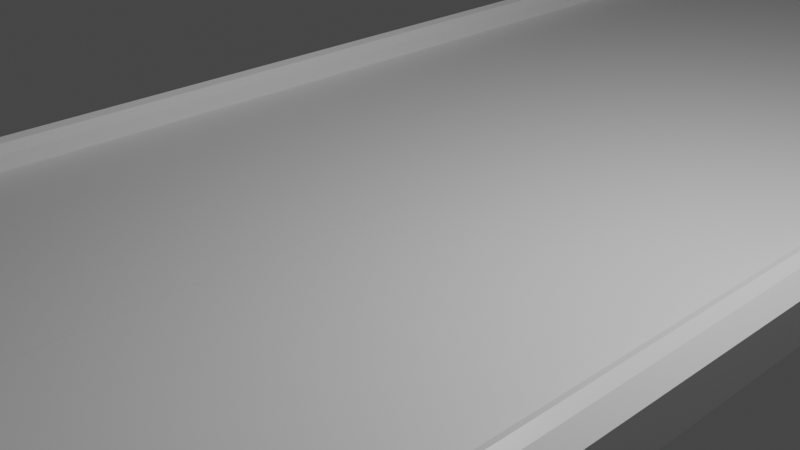 # Source: bridge1_a02.blend  (saved by Blender 2.82.7; exported with 4.5.12 LTS)
import bpy
from mathutils import Matrix  # noqa: F401  (used for matrix-valued properties, if any)

bpy.ops.wm.read_factory_settings(use_empty=True)
scene = bpy.context.scene
scene.name = 'Scene'

# ---- collections
col_collection = bpy.data.collections.new('Collection'); scene.collection.children.link(col_collection)

# ---- materials (node trees are filled in below, after node groups)
mat_material = bpy.data.materials.new('Material')
mat_material.alpha_threshold = 0.0
mat_material.use_transparent_shadow = False
mat_material.line_color = (0.0, 0.0, 0.0, 1.0)

# ---- material node trees
mat_material.use_nodes = True; mat_material.node_tree.nodes.clear()
_N = mat_material.node_tree.nodes; _L = mat_material.node_tree.links
n0 = _N.new('ShaderNodeOutputMaterial'); n0.name = 'Material Output'; n0.location = (300, 300)
n1 = _N.new('ShaderNodeBsdfPrincipled'); n1.name = 'Principled BSDF'; n1.location = (10, 300)
n1.distribution = 'GGX'
n1.subsurface_method = 'BURLEY'
n1.inputs[2].default_value = 0.4
n1.inputs[3].default_value = 1.45
n1.inputs[27].default_value = (0.0, 0.0, 0.0, 1.0)
n1.inputs[28].default_value = 1.0
_L.new(n1.outputs[0], n0.inputs[0])
n0.is_active_output = True

# ---- world
world_world = bpy.data.worlds.new('World'); scene.world = world_world
world_world.use_nodes = True; world_world.node_tree.nodes.clear()
_N = world_world.node_tree.nodes; _L = world_world.node_tree.links
n0 = _N.new('ShaderNodeOutputWorld'); n0.name = 'World Output'; n0.location = (300, 300)
n1 = _N.new('ShaderNodeBackground'); n1.name = 'Background'; n1.location = (10, 300)
n1.inputs[0].default_value = (0.05088, 0.05088, 0.05088, 1.0)
_L.new(n1.outputs[0], n0.inputs[0])
n0.is_active_output = True
world_world.color = (0.05088, 0.05088, 0.05088)
world_world.use_sun_shadow = False
world_world.sun_shadow_jitter_overblur = 0.0

# ---- cameras
cam_camera = bpy.data.cameras.new('Camera')
cam_camera.clip_end = 100.0
cam_camera.ortho_scale = 7.314

# ---- lights
light_light = bpy.data.lights.new('Light', 'POINT')
light_light.transmission_factor = 0.0
light_light.energy = 1000.0
light_light.shadow_soft_size = 0.1
light_light.shadow_maximum_resolution = 0.006
light_light.use_absolute_resolution = True

# ---- meshes
me_cube = bpy.data.meshes.new('Cube')
me_cube.from_pydata([(-0.001745, 10.18, -0.181), (-0.001745, 10.18, 0.181), (-0.001745, -10.18, -0.181), (-0.001745, -10.18, 0.181), (-3.865, 10.18, -0.181), (-3.865, 10.18, 0.181), (-3.865, -10.18, -0.181), (-3.865, -10.18, 0.181), (-3.468, 10.18, 0.181), (-3.468, -10.18, -0.181), (-3.468, -10.18, 0.181), (-3.468, 10.18, -0.181), (-3.865, 10.18, 0.3247), (-3.865, -10.18, 0.3247), (-3.468, 10.18, 0.3591), (-3.696, 10.18, 0.4658), (-3.499, 10.18, 0.482), (-3.582, 10.18, 0.521), (-3.696, -10.18, 0.4658), (-3.468, -10.18, 0.3591), (-3.582, -10.18, 0.521), (-3.499, -10.18, 0.482)], [], [(11, 4, 6, 9), (10, 9, 6, 7), (7, 6, 4, 5), (8, 1, 3, 10), (1, 0, 2, 3), (8, 11, 0, 1), (5, 4, 11, 8), (3, 2, 9, 10), (0, 11, 9, 2), (8, 10, 19, 14), (12, 15, 18, 13), (10, 7, 13, 18, 20, 21, 19), (7, 5, 12, 13), (14, 19, 21, 16), (16, 21, 20, 17), (17, 20, 18, 15), (5, 8, 14, 16, 17, 15, 12)])
_uv = me_cube.uv_layers.new(name='UVMap')
_uv.uv.foreach_set('vector', [0.8493, 0.5, 0.875, 0.5, 0.875, 0.75, 0.8493, 0.75, 0.375, 0.9743, 0.625, 0.9743, 0.625, 1.0, 0.375, 1.0, 0.375, 0.0, 0.625, 0.0, 0.625, 0.25, 0.375, 0.25, 0.1507, 0.5, 0.375, 0.5, 0.375, 0.75, 0.1507, 0.75, 0.375, 0.5, 0.625, 0.5, 0.625, 0.75, 0.375, 0.75, 0.375, 0.2757, 0.625, 0.2757, 0.625, 0.5, 0.375, 0.5, 0.375, 0.25, 0.625, 0.25, 0.625, 0.2757, 0.375, 0.2757, 0.375, 0.75, 0.625, 0.75, 0.625, 0.9743, 0.375, 0.9743, 0.625, 0.5, 0.8493, 0.5, 0.8493, 0.75, 0.625, 0.75, 0.1507, 0.5, 0.1507, 0.75, 0.1507, 0.75, 0.1507, 0.5, 0.125, 0.5, 0.136, 0.5, 0.136, 0.75, 0.125, 0.75, 0.375, 0.9743, 0.375, 1.0, 0.375, 1.0, 0.375, 0.989, 0.2197, 0.8272, 0.2255, 0.8254, 0.375, 0.9743, 0.375, 0.0, 0.375, 0.25, 0.375, 0.25, 0.375, 0.0, 0.1507, 0.5, 0.1507, 0.75, 0.2255, 0.8254, 0.2255, 0.4246, 0.2255, 0.4246, 0.2255, 0.8254, 0.2197, 0.8272, 0.2197, 0.4228, 0.2197, 0.4228, 0.2197, 0.8272, 0.136, 0.75, 0.136, 0.5, 0.375, 0.25, 0.375, 0.2757, 0.375, 0.2757, 0.2255, 0.4246, 0.2197, 0.4228, 0.375, 0.261, 0.375, 0.25])
me_cube.materials.append(mat_material)
me_cube.use_remesh_preserve_volume = False
me_cube.use_remesh_preserve_attributes = False
me_cube.use_mirror_vertex_groups = False
me_cube.update()

# ---- objects
ob_cube = bpy.data.objects.new('Cube', me_cube)
ob_light = bpy.data.objects.new('Light', light_light)
ob_camera = bpy.data.objects.new('Camera', cam_camera)

# ---- transforms, parenting, visibility, modifiers, constraints
ob_cube.location = (0.0, 0.0, 0.0)
ob_cube.lock_rotations_4d = False
ob_cube.empty_display_type = 'ARROWS'
ob_cube.lineart.crease_threshold = 0.0
_m = ob_cube.modifiers.new('Mirror', 'MIRROR')
ob_light.location = (4.076, 1.005, 5.904)
ob_light.rotation_euler = (0.6503, 0.05522, 1.866)
ob_light.lock_rotations_4d = False
ob_light.empty_display_type = 'ARROWS'
ob_light.color = (0.0, 0.0, 0.0, 0.0)
ob_light.lineart.crease_threshold = 0.0
ob_camera.location = (7.359, -6.926, 4.958)
ob_camera.rotation_euler = (1.109, 0.0, 0.8149)
ob_camera.lock_rotations_4d = False
ob_camera.empty_display_type = 'ARROWS'
ob_camera.color = (0.0, 0.0, 0.0, 0.0)
ob_camera.display_type = 'WIRE'
ob_camera.lineart.crease_threshold = 0.0

# ---- collection membership
col_collection.objects.link(ob_cube)
col_collection.objects.link(ob_light)
col_collection.objects.link(ob_camera)

# ---- scene / render settings (as saved in the file)
scene.camera = ob_camera
scene.frame_start = 1; scene.frame_end = 250; scene.frame_set(35)
scene.render.engine = 'BLENDER_EEVEE_NEXT'
scene.cycles.use_denoising = False
scene.cycles.samples = 128
scene.cycles.sampling_pattern = 'TABULATED_SOBOL'
scene.cycles.use_adaptive_sampling = False
scene.cycles.use_light_tree = False
scene.view_settings.view_transform = 'Filmic'
bpy.context.view_layer.update()
